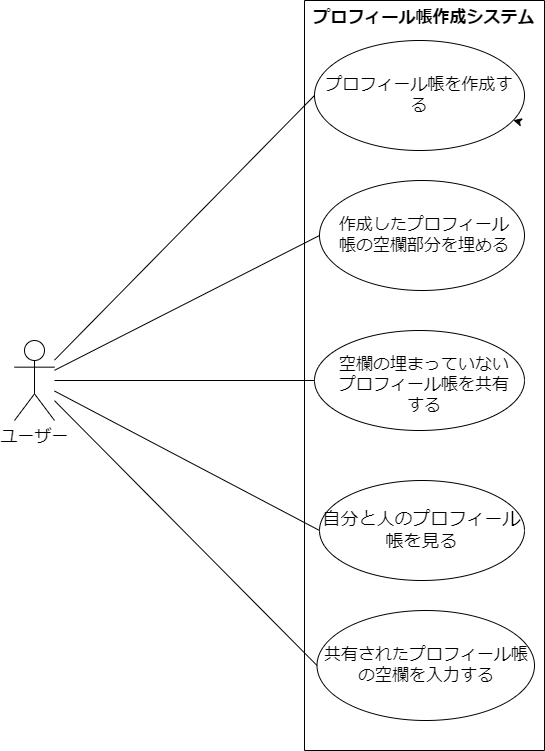

The diagram above was exported from draw.io. Its source (the exported page's mxGraphModel, read from the mxfile embedded in the PNG):
<mxGraphModel dx="1121" dy="927" grid="1" gridSize="10" guides="1" tooltips="1" connect="1" arrows="1" fold="1" page="1" pageScale="1" pageWidth="827" pageHeight="1169" math="0" shadow="0">
  <root>
    <mxCell id="0" />
    <mxCell id="1" parent="0" />
    <mxCell id="2" value="&lt;font style=&quot;font-size: 17px;&quot;&gt;ユーザー&lt;/font&gt;" style="shape=umlActor;verticalLabelPosition=bottom;verticalAlign=top;html=1;outlineConnect=0;" parent="1" vertex="1">
      <mxGeometry x="50" y="360" width="40" height="80" as="geometry" />
    </mxCell>
    <mxCell id="3" value="" style="ellipse;whiteSpace=wrap;html=1;" parent="1" vertex="1">
      <mxGeometry x="350" y="60" width="210" height="110" as="geometry" />
    </mxCell>
    <mxCell id="5" style="edgeStyle=none;html=1;exitX=1;exitY=1;exitDx=0;exitDy=0;" parent="1" source="4" target="3" edge="1">
      <mxGeometry relative="1" as="geometry" />
    </mxCell>
    <mxCell id="4" value="プロフィール帳を作成する" style="text;html=1;strokeColor=none;fillColor=none;align=center;verticalAlign=middle;whiteSpace=wrap;rounded=0;fontSize=17;" parent="1" vertex="1">
      <mxGeometry x="360" y="90" width="190" height="50" as="geometry" />
    </mxCell>
    <mxCell id="7" value="" style="ellipse;whiteSpace=wrap;html=1;" parent="1" vertex="1">
      <mxGeometry x="355" y="200" width="205" height="110" as="geometry" />
    </mxCell>
    <mxCell id="9" value="" style="ellipse;whiteSpace=wrap;html=1;" parent="1" vertex="1">
      <mxGeometry x="350" y="350" width="210" height="100" as="geometry" />
    </mxCell>
    <mxCell id="10" value="空欄の埋まっていないプロフィール帳を共有する" style="text;html=1;strokeColor=none;fillColor=none;align=center;verticalAlign=middle;whiteSpace=wrap;rounded=0;fontSize=17;" parent="1" vertex="1">
      <mxGeometry x="370" y="390" width="180" height="30" as="geometry" />
    </mxCell>
    <mxCell id="11" value="&lt;span style=&quot;font-size: 18px;&quot;&gt;自分と人のプロフィール帳を見る&lt;/span&gt;" style="ellipse;whiteSpace=wrap;html=1;" parent="1" vertex="1">
      <mxGeometry x="355" y="500" width="205" height="100" as="geometry" />
    </mxCell>
    <mxCell id="12" value="&lt;font style=&quot;font-size: 17px;&quot;&gt;共有されたプロフィール帳の空欄を入力する&lt;/font&gt;" style="ellipse;whiteSpace=wrap;html=1;" parent="1" vertex="1">
      <mxGeometry x="352.5" y="630" width="217.5" height="110" as="geometry" />
    </mxCell>
    <mxCell id="14" value="作成したプロフィール帳の空欄部分を埋める" style="text;html=1;strokeColor=none;fillColor=none;align=center;verticalAlign=middle;whiteSpace=wrap;rounded=0;fontSize=17;" parent="1" vertex="1">
      <mxGeometry x="370" y="240" width="180" height="30" as="geometry" />
    </mxCell>
    <mxCell id="19" value="" style="endArrow=none;html=1;fontSize=17;entryX=0;entryY=0.5;entryDx=0;entryDy=0;" parent="1" source="2" target="3" edge="1">
      <mxGeometry width="50" height="50" relative="1" as="geometry">
        <mxPoint x="200" y="115" as="sourcePoint" />
        <mxPoint x="340" y="110" as="targetPoint" />
        <Array as="points" />
      </mxGeometry>
    </mxCell>
    <mxCell id="21" value="" style="endArrow=none;html=1;fontSize=17;entryX=0;entryY=0.5;entryDx=0;entryDy=0;" parent="1" source="2" target="7" edge="1">
      <mxGeometry width="50" height="50" relative="1" as="geometry">
        <mxPoint x="380" y="510" as="sourcePoint" />
        <mxPoint x="430" y="460" as="targetPoint" />
        <Array as="points" />
      </mxGeometry>
    </mxCell>
    <mxCell id="22" value="" style="endArrow=none;html=1;fontSize=17;exitX=0;exitY=0.5;exitDx=0;exitDy=0;" parent="1" source="9" target="2" edge="1">
      <mxGeometry width="50" height="50" relative="1" as="geometry">
        <mxPoint x="160" y="330" as="sourcePoint" />
        <mxPoint x="210" y="280" as="targetPoint" />
      </mxGeometry>
    </mxCell>
    <mxCell id="23" value="" style="endArrow=none;html=1;fontSize=17;exitX=0;exitY=0.5;exitDx=0;exitDy=0;" parent="1" source="11" target="2" edge="1">
      <mxGeometry width="50" height="50" relative="1" as="geometry">
        <mxPoint x="140" y="330" as="sourcePoint" />
        <mxPoint x="190" y="280" as="targetPoint" />
      </mxGeometry>
    </mxCell>
    <mxCell id="24" value="" style="endArrow=none;html=1;fontSize=17;exitX=0;exitY=0.5;exitDx=0;exitDy=0;" parent="1" source="12" target="2" edge="1">
      <mxGeometry width="50" height="50" relative="1" as="geometry">
        <mxPoint x="130" y="460" as="sourcePoint" />
        <mxPoint x="180" y="410" as="targetPoint" />
      </mxGeometry>
    </mxCell>
    <mxCell id="25" value="プロフィール帳作成システム" style="swimlane;startSize=0;fontSize=17;verticalAlign=top;" parent="1" vertex="1">
      <mxGeometry x="340" y="20" width="240" height="750" as="geometry" />
    </mxCell>
  </root>
</mxGraphModel>